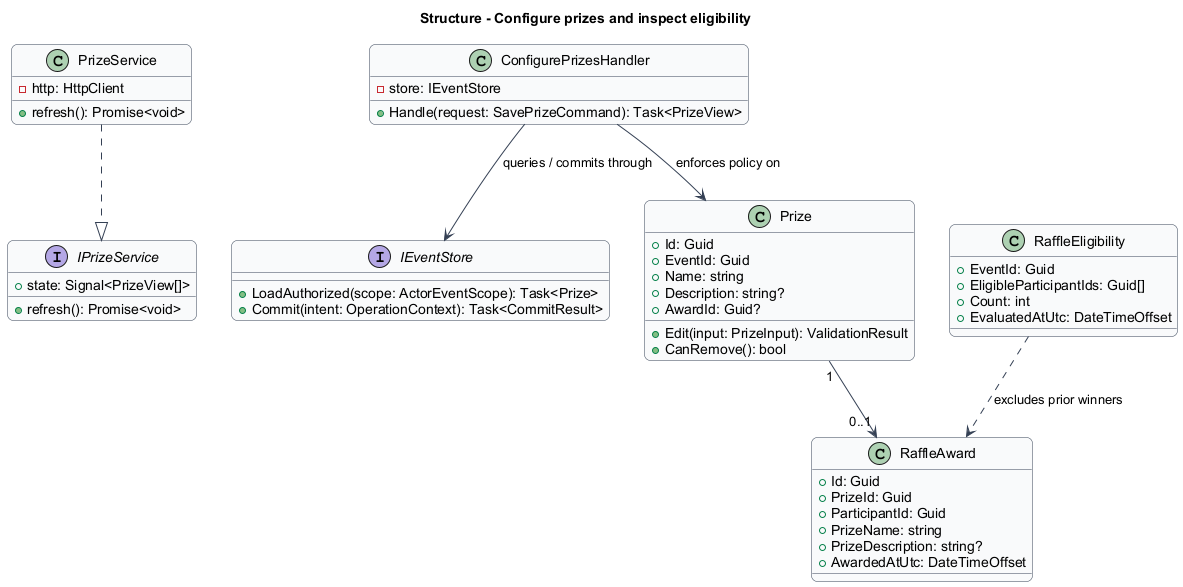

The diagram above was rendered by PlantUML. Its source (embedded in the PNG):
@startuml
skinparam backgroundColor #FFFFFF
skinparam shadowing false
skinparam roundcorner 12
skinparam defaultFontName Arial
skinparam ArrowColor #344054
skinparam classBackgroundColor #F9FAFB
skinparam classBorderColor #344054
skinparam sequenceMessageAlign center
skinparam maxMessageSize 180
title Structure - Configure prizes and inspect eligibility
interface IPrizeService {
  +state: Signal<PrizeView[]>
  +refresh(): Promise<void>
}
class PrizeService {
  -http: HttpClient
  +refresh(): Promise<void>
}
class ConfigurePrizesHandler {
  -store: IEventStore
  +Handle(request: SavePrizeCommand): Task<PrizeView>
}
interface IEventStore {
  +LoadAuthorized(scope: ActorEventScope): Task<Prize>
  +Commit(intent: OperationContext): Task<CommitResult>
}
class Prize {
  +Id: Guid
  +EventId: Guid
  +Name: string
  +Description: string?
  +AwardId: Guid?
  +Edit(input: PrizeInput): ValidationResult
  +CanRemove(): bool
}
PrizeService ..|> IPrizeService
ConfigurePrizesHandler --> IEventStore : queries / commits through
ConfigurePrizesHandler --> Prize : enforces policy on
class RaffleEligibility {
  +EventId: Guid
  +EligibleParticipantIds: Guid[]
  +Count: int
  +EvaluatedAtUtc: DateTimeOffset
}
class RaffleAward {
  +Id: Guid
  +PrizeId: Guid
  +ParticipantId: Guid
  +PrizeName: string
  +PrizeDescription: string?
  +AwardedAtUtc: DateTimeOffset
}
Prize "1" --> "0..1" RaffleAward
RaffleEligibility ..> RaffleAward : excludes prior winners

@enduml